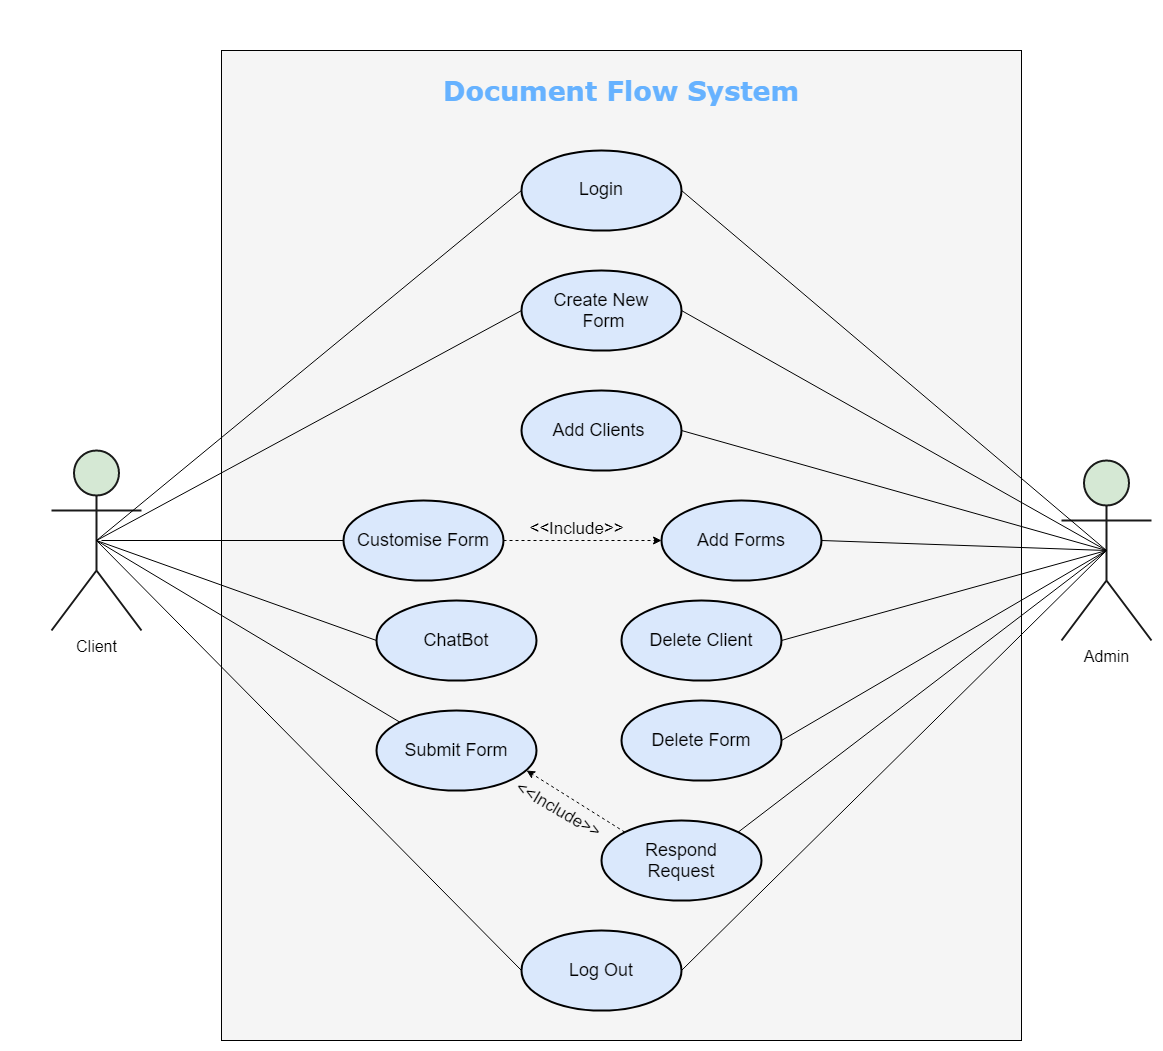

The diagram above was exported from draw.io. Its source (the exported page's mxGraphModel, read from the mxfile embedded in the PNG):
<mxGraphModel dx="3147" dy="1903" grid="1" gridSize="10" guides="1" tooltips="1" connect="1" arrows="1" fold="1" page="1" pageScale="1" pageWidth="850" pageHeight="1100" math="0" shadow="0">
  <root>
    <mxCell id="Vs_13dxPWZfry9MP1gIx-0" />
    <mxCell id="Vs_13dxPWZfry9MP1gIx-1" parent="Vs_13dxPWZfry9MP1gIx-0" />
    <mxCell id="tQweL2eI320Po4uiPMP4-23" value="" style="rounded=0;whiteSpace=wrap;html=1;strokeWidth=1;fontSize=16;fillColor=#f5f5f5;fontColor=#333333;" parent="Vs_13dxPWZfry9MP1gIx-1" vertex="1">
      <mxGeometry x="-1430" y="-1060" width="800" height="990" as="geometry" />
    </mxCell>
    <mxCell id="t_IKFs2Dqeitd7gLeSHG-1" value="&lt;p style=&quot;line-height: 130%&quot;&gt;&lt;font style=&quot;font-size: 18px&quot;&gt;Login&lt;/font&gt;&lt;/p&gt;" style="ellipse;whiteSpace=wrap;html=1;fillColor=#dae8fc;strokeColor=#000000;strokeWidth=2;" parent="Vs_13dxPWZfry9MP1gIx-1" vertex="1">
      <mxGeometry x="-1130" y="-960" width="160" height="80" as="geometry" />
    </mxCell>
    <mxCell id="t_IKFs2Dqeitd7gLeSHG-2" value="&lt;font style=&quot;font-size: 18px&quot;&gt;Create New&lt;br&gt;&amp;nbsp;Form&lt;/font&gt;" style="ellipse;whiteSpace=wrap;html=1;fillColor=#dae8fc;strokeColor=#000000;strokeWidth=2;" parent="Vs_13dxPWZfry9MP1gIx-1" vertex="1">
      <mxGeometry x="-1130" y="-840" width="160" height="80" as="geometry" />
    </mxCell>
    <mxCell id="t_IKFs2Dqeitd7gLeSHG-3" value="&lt;font style=&quot;font-size: 18px&quot;&gt;Submit Form&lt;/font&gt;" style="ellipse;whiteSpace=wrap;html=1;fontSize=16;fillColor=#dae8fc;strokeColor=#000000;strokeWidth=2;" parent="Vs_13dxPWZfry9MP1gIx-1" vertex="1">
      <mxGeometry x="-1275" y="-400" width="160" height="80" as="geometry" />
    </mxCell>
    <mxCell id="t_IKFs2Dqeitd7gLeSHG-4" value="&lt;font style=&quot;font-size: 18px&quot;&gt;Add Clients&amp;nbsp;&lt;/font&gt;" style="ellipse;whiteSpace=wrap;html=1;fillColor=#dae8fc;strokeColor=#000000;strokeWidth=2;" parent="Vs_13dxPWZfry9MP1gIx-1" vertex="1">
      <mxGeometry x="-1130" y="-720" width="160" height="80" as="geometry" />
    </mxCell>
    <mxCell id="9ZV9PIZ4C7ROgg9xUnnG-3" style="edgeStyle=orthogonalEdgeStyle;rounded=0;orthogonalLoop=1;jettySize=auto;html=1;entryX=0;entryY=0.5;entryDx=0;entryDy=0;dashed=1;fontSize=17;" edge="1" parent="Vs_13dxPWZfry9MP1gIx-1" source="t_IKFs2Dqeitd7gLeSHG-5" target="t_IKFs2Dqeitd7gLeSHG-6">
      <mxGeometry relative="1" as="geometry" />
    </mxCell>
    <mxCell id="t_IKFs2Dqeitd7gLeSHG-5" value="Customise Form" style="ellipse;whiteSpace=wrap;html=1;fontSize=18;fillColor=#dae8fc;strokeColor=#000000;strokeWidth=2;" parent="Vs_13dxPWZfry9MP1gIx-1" vertex="1">
      <mxGeometry x="-1308" y="-610" width="160" height="80" as="geometry" />
    </mxCell>
    <mxCell id="t_IKFs2Dqeitd7gLeSHG-6" value="&lt;font style=&quot;font-size: 18px&quot;&gt;Add Forms&lt;/font&gt;" style="ellipse;whiteSpace=wrap;html=1;fillColor=#dae8fc;strokeColor=#000000;strokeWidth=2;" parent="Vs_13dxPWZfry9MP1gIx-1" vertex="1">
      <mxGeometry x="-990" y="-610" width="160" height="80" as="geometry" />
    </mxCell>
    <mxCell id="t_IKFs2Dqeitd7gLeSHG-8" value="&lt;font style=&quot;font-size: 18px;&quot;&gt;Delete Client&lt;/font&gt;" style="ellipse;whiteSpace=wrap;html=1;fillColor=#dae8fc;strokeColor=#000000;strokeWidth=2;fontSize=18;" parent="Vs_13dxPWZfry9MP1gIx-1" vertex="1">
      <mxGeometry x="-1030" y="-510" width="160" height="80" as="geometry" />
    </mxCell>
    <mxCell id="t_IKFs2Dqeitd7gLeSHG-9" value="&lt;font style=&quot;font-size: 18px;&quot;&gt;ChatBot&lt;/font&gt;" style="ellipse;whiteSpace=wrap;html=1;fontSize=18;fillColor=#dae8fc;strokeColor=#000000;strokeWidth=2;" parent="Vs_13dxPWZfry9MP1gIx-1" vertex="1">
      <mxGeometry x="-1275" y="-510" width="160" height="80" as="geometry" />
    </mxCell>
    <mxCell id="t_IKFs2Dqeitd7gLeSHG-10" value="&lt;font style=&quot;font-size: 18px;&quot;&gt;Delete Form&lt;/font&gt;" style="ellipse;whiteSpace=wrap;html=1;fillColor=#dae8fc;strokeColor=#000000;strokeWidth=2;fontSize=18;" parent="Vs_13dxPWZfry9MP1gIx-1" vertex="1">
      <mxGeometry x="-1030" y="-410" width="160" height="80" as="geometry" />
    </mxCell>
    <mxCell id="t_IKFs2Dqeitd7gLeSHG-12" value="&lt;font style=&quot;font-size: 18px&quot;&gt;Respond&lt;br&gt;Request&lt;/font&gt;" style="ellipse;whiteSpace=wrap;html=1;fillColor=#dae8fc;strokeColor=#000000;strokeWidth=2;fontSize=18;" parent="Vs_13dxPWZfry9MP1gIx-1" vertex="1">
      <mxGeometry x="-1050" y="-290" width="160" height="80" as="geometry" />
    </mxCell>
    <mxCell id="7kTsAY6sYmZmr6a-_Zsp-0" value="&lt;font style=&quot;font-size: 18px;&quot;&gt;Log Out&lt;/font&gt;" style="ellipse;whiteSpace=wrap;html=1;fillColor=#dae8fc;strokeColor=#000000;strokeWidth=2;fontSize=18;" parent="Vs_13dxPWZfry9MP1gIx-1" vertex="1">
      <mxGeometry x="-1130" y="-180" width="160" height="80" as="geometry" />
    </mxCell>
    <mxCell id="tQweL2eI320Po4uiPMP4-0" value="Client" style="shape=umlActor;verticalLabelPosition=bottom;labelBackgroundColor=#ffffff;verticalAlign=top;html=1;outlineConnect=0;fontSize=16;fillColor=#d5e8d4;strokeColor=#1A1A1A;strokeWidth=2;" parent="Vs_13dxPWZfry9MP1gIx-1" vertex="1">
      <mxGeometry x="-1600" y="-660" width="90" height="180" as="geometry" />
    </mxCell>
    <mxCell id="tQweL2eI320Po4uiPMP4-2" value="Admin" style="shape=umlActor;verticalLabelPosition=bottom;labelBackgroundColor=#ffffff;verticalAlign=top;html=1;outlineConnect=0;fontSize=16;fillColor=#d5e8d4;strokeColor=#1A1A1A;strokeWidth=2;" parent="Vs_13dxPWZfry9MP1gIx-1" vertex="1">
      <mxGeometry x="-590" y="-650" width="90" height="180" as="geometry" />
    </mxCell>
    <mxCell id="tQweL2eI320Po4uiPMP4-6" value="" style="endArrow=none;html=1;fontSize=16;entryX=0;entryY=0.5;entryDx=0;entryDy=0;exitX=0.5;exitY=0.5;exitDx=0;exitDy=0;exitPerimeter=0;" parent="Vs_13dxPWZfry9MP1gIx-1" source="tQweL2eI320Po4uiPMP4-0" target="t_IKFs2Dqeitd7gLeSHG-1" edge="1">
      <mxGeometry width="50" height="50" relative="1" as="geometry">
        <mxPoint x="-1100" y="-800" as="sourcePoint" />
        <mxPoint x="-1050" y="-850" as="targetPoint" />
      </mxGeometry>
    </mxCell>
    <mxCell id="tQweL2eI320Po4uiPMP4-8" value="" style="endArrow=none;html=1;fontSize=16;entryX=0;entryY=0.5;entryDx=0;entryDy=0;exitX=0.5;exitY=0.5;exitDx=0;exitDy=0;exitPerimeter=0;" parent="Vs_13dxPWZfry9MP1gIx-1" source="tQweL2eI320Po4uiPMP4-0" target="t_IKFs2Dqeitd7gLeSHG-2" edge="1">
      <mxGeometry width="50" height="50" relative="1" as="geometry">
        <mxPoint x="-1420" y="-672.2388059701491" as="sourcePoint" />
        <mxPoint x="-1129.9999999999984" y="-880" as="targetPoint" />
      </mxGeometry>
    </mxCell>
    <mxCell id="tQweL2eI320Po4uiPMP4-9" value="" style="endArrow=none;html=1;fontSize=16;entryX=0;entryY=0.5;entryDx=0;entryDy=0;" parent="Vs_13dxPWZfry9MP1gIx-1" target="t_IKFs2Dqeitd7gLeSHG-9" edge="1">
      <mxGeometry width="50" height="50" relative="1" as="geometry">
        <mxPoint x="-1555" y="-570" as="sourcePoint" />
        <mxPoint x="-1139.9999999999984" y="-607.76" as="targetPoint" />
      </mxGeometry>
    </mxCell>
    <mxCell id="tQweL2eI320Po4uiPMP4-11" value="" style="endArrow=none;html=1;fontSize=16;entryX=0;entryY=0.5;entryDx=0;entryDy=0;" parent="Vs_13dxPWZfry9MP1gIx-1" target="t_IKFs2Dqeitd7gLeSHG-5" edge="1">
      <mxGeometry width="50" height="50" relative="1" as="geometry">
        <mxPoint x="-1550" y="-570" as="sourcePoint" />
        <mxPoint x="-1269.9999999999984" y="-450" as="targetPoint" />
      </mxGeometry>
    </mxCell>
    <mxCell id="tQweL2eI320Po4uiPMP4-12" value="" style="endArrow=none;html=1;fontSize=16;entryX=0;entryY=0;entryDx=0;entryDy=0;exitX=0.5;exitY=0.5;exitDx=0;exitDy=0;exitPerimeter=0;" parent="Vs_13dxPWZfry9MP1gIx-1" source="tQweL2eI320Po4uiPMP4-0" target="t_IKFs2Dqeitd7gLeSHG-3" edge="1">
      <mxGeometry width="50" height="50" relative="1" as="geometry">
        <mxPoint x="-1430" y="-512.2388059701491" as="sourcePoint" />
        <mxPoint x="-1139.9999999999984" y="-720" as="targetPoint" />
      </mxGeometry>
    </mxCell>
    <mxCell id="tQweL2eI320Po4uiPMP4-13" value="" style="endArrow=none;html=1;fontSize=16;entryX=0;entryY=0.5;entryDx=0;entryDy=0;exitX=0.5;exitY=0.5;exitDx=0;exitDy=0;exitPerimeter=0;" parent="Vs_13dxPWZfry9MP1gIx-1" source="tQweL2eI320Po4uiPMP4-0" target="7kTsAY6sYmZmr6a-_Zsp-0" edge="1">
      <mxGeometry width="50" height="50" relative="1" as="geometry">
        <mxPoint x="-1450" y="-427.2151763828201" as="sourcePoint" />
        <mxPoint x="-1119.6799999999998" y="-186.55999999999995" as="targetPoint" />
      </mxGeometry>
    </mxCell>
    <mxCell id="tQweL2eI320Po4uiPMP4-14" value="" style="endArrow=none;html=1;fontSize=16;entryX=1;entryY=0.5;entryDx=0;entryDy=0;exitX=0.5;exitY=0.5;exitDx=0;exitDy=0;exitPerimeter=0;" parent="Vs_13dxPWZfry9MP1gIx-1" source="tQweL2eI320Po4uiPMP4-2" target="t_IKFs2Dqeitd7gLeSHG-1" edge="1">
      <mxGeometry width="50" height="50" relative="1" as="geometry">
        <mxPoint x="-1450" y="-511.42857142857156" as="sourcePoint" />
        <mxPoint x="-1109.9999999999995" y="-900" as="targetPoint" />
      </mxGeometry>
    </mxCell>
    <mxCell id="tQweL2eI320Po4uiPMP4-15" value="" style="endArrow=none;html=1;fontSize=16;entryX=1;entryY=0.5;entryDx=0;entryDy=0;exitX=0.5;exitY=0.5;exitDx=0;exitDy=0;exitPerimeter=0;" parent="Vs_13dxPWZfry9MP1gIx-1" source="tQweL2eI320Po4uiPMP4-2" target="t_IKFs2Dqeitd7gLeSHG-2" edge="1">
      <mxGeometry width="50" height="50" relative="1" as="geometry">
        <mxPoint x="-660" y="-684" as="sourcePoint" />
        <mxPoint x="-949.9999999999995" y="-900" as="targetPoint" />
      </mxGeometry>
    </mxCell>
    <mxCell id="tQweL2eI320Po4uiPMP4-16" value="" style="endArrow=none;html=1;fontSize=16;entryX=1;entryY=0.5;entryDx=0;entryDy=0;exitX=0.5;exitY=0.5;exitDx=0;exitDy=0;exitPerimeter=0;" parent="Vs_13dxPWZfry9MP1gIx-1" source="tQweL2eI320Po4uiPMP4-2" target="t_IKFs2Dqeitd7gLeSHG-4" edge="1">
      <mxGeometry width="50" height="50" relative="1" as="geometry">
        <mxPoint x="-680" y="-660" as="sourcePoint" />
        <mxPoint x="-939.9999999999995" y="-890" as="targetPoint" />
      </mxGeometry>
    </mxCell>
    <mxCell id="tQweL2eI320Po4uiPMP4-17" value="" style="endArrow=none;html=1;fontSize=16;entryX=1;entryY=0.5;entryDx=0;entryDy=0;exitX=0.5;exitY=0.5;exitDx=0;exitDy=0;exitPerimeter=0;" parent="Vs_13dxPWZfry9MP1gIx-1" source="tQweL2eI320Po4uiPMP4-2" target="t_IKFs2Dqeitd7gLeSHG-6" edge="1">
      <mxGeometry width="50" height="50" relative="1" as="geometry">
        <mxPoint x="-660" y="-652.769230769231" as="sourcePoint" />
        <mxPoint x="-939.9999999999995" y="-670" as="targetPoint" />
      </mxGeometry>
    </mxCell>
    <mxCell id="tQweL2eI320Po4uiPMP4-18" value="" style="endArrow=none;html=1;fontSize=16;entryX=1;entryY=0.5;entryDx=0;entryDy=0;exitX=0.5;exitY=0.5;exitDx=0;exitDy=0;exitPerimeter=0;" parent="Vs_13dxPWZfry9MP1gIx-1" source="tQweL2eI320Po4uiPMP4-2" target="t_IKFs2Dqeitd7gLeSHG-8" edge="1">
      <mxGeometry width="50" height="50" relative="1" as="geometry">
        <mxPoint x="-660" y="-633.3773861967695" as="sourcePoint" />
        <mxPoint x="-860.1600000000003" y="-559.44" as="targetPoint" />
      </mxGeometry>
    </mxCell>
    <mxCell id="tQweL2eI320Po4uiPMP4-19" value="" style="endArrow=none;html=1;fontSize=16;entryX=1;entryY=0.5;entryDx=0;entryDy=0;exitX=0.5;exitY=0.5;exitDx=0;exitDy=0;exitPerimeter=0;" parent="Vs_13dxPWZfry9MP1gIx-1" source="tQweL2eI320Po4uiPMP4-2" target="t_IKFs2Dqeitd7gLeSHG-10" edge="1">
      <mxGeometry width="50" height="50" relative="1" as="geometry">
        <mxPoint x="-660" y="-607.872340425532" as="sourcePoint" />
        <mxPoint x="-870" y="-321" as="targetPoint" />
      </mxGeometry>
    </mxCell>
    <mxCell id="tQweL2eI320Po4uiPMP4-21" value="" style="endArrow=none;html=1;fontSize=16;entryX=1;entryY=0;entryDx=0;entryDy=0;exitX=0.5;exitY=0.5;exitDx=0;exitDy=0;exitPerimeter=0;" parent="Vs_13dxPWZfry9MP1gIx-1" source="tQweL2eI320Po4uiPMP4-2" target="t_IKFs2Dqeitd7gLeSHG-12" edge="1">
      <mxGeometry width="50" height="50" relative="1" as="geometry">
        <mxPoint x="-600" y="-565.8852459016393" as="sourcePoint" />
        <mxPoint x="-910" y="-210" as="targetPoint" />
      </mxGeometry>
    </mxCell>
    <mxCell id="tQweL2eI320Po4uiPMP4-22" value="" style="endArrow=none;html=1;fontSize=16;entryX=1;entryY=0.5;entryDx=0;entryDy=0;exitX=0.5;exitY=0.5;exitDx=0;exitDy=0;exitPerimeter=0;" parent="Vs_13dxPWZfry9MP1gIx-1" source="tQweL2eI320Po4uiPMP4-2" target="7kTsAY6sYmZmr6a-_Zsp-0" edge="1">
      <mxGeometry width="50" height="50" relative="1" as="geometry">
        <mxPoint x="-590" y="-555.8852459016393" as="sourcePoint" />
        <mxPoint x="-959.9999999999995" y="-180" as="targetPoint" />
      </mxGeometry>
    </mxCell>
    <mxCell id="tQweL2eI320Po4uiPMP4-25" value="&lt;font face=&quot;Verdana&quot; size=&quot;1&quot; color=&quot;#66b2ff&quot;&gt;&lt;b style=&quot;font-size: 27px&quot;&gt;Document Flow System&lt;/b&gt;&lt;/font&gt;" style="text;html=1;strokeColor=none;fillColor=none;align=center;verticalAlign=middle;whiteSpace=wrap;rounded=0;fontSize=15;" parent="Vs_13dxPWZfry9MP1gIx-1" vertex="1">
      <mxGeometry x="-1250" y="-1030" width="440" height="20" as="geometry" />
    </mxCell>
    <mxCell id="9ZV9PIZ4C7ROgg9xUnnG-1" value="" style="endArrow=classic;html=1;fontSize=18;entryX=0.938;entryY=0.75;entryDx=0;entryDy=0;exitX=0;exitY=0;exitDx=0;exitDy=0;dashed=1;entryPerimeter=0;" edge="1" parent="Vs_13dxPWZfry9MP1gIx-1" source="t_IKFs2Dqeitd7gLeSHG-12" target="t_IKFs2Dqeitd7gLeSHG-3">
      <mxGeometry width="50" height="50" relative="1" as="geometry">
        <mxPoint x="-1160" y="-470" as="sourcePoint" />
        <mxPoint x="-1210" y="-420" as="targetPoint" />
      </mxGeometry>
    </mxCell>
    <mxCell id="9ZV9PIZ4C7ROgg9xUnnG-2" value="&amp;lt;&amp;lt;Include&amp;gt;&amp;gt;" style="text;html=1;align=center;verticalAlign=middle;resizable=0;points=[];autosize=1;fontSize=17;rotation=30;" vertex="1" parent="Vs_13dxPWZfry9MP1gIx-1">
      <mxGeometry x="-1148" y="-316" width="110" height="30" as="geometry" />
    </mxCell>
    <mxCell id="9ZV9PIZ4C7ROgg9xUnnG-4" value="&amp;lt;&amp;lt;Include&amp;gt;&amp;gt;" style="text;html=1;align=center;verticalAlign=middle;resizable=0;points=[];autosize=1;fontSize=17;rotation=0;" vertex="1" parent="Vs_13dxPWZfry9MP1gIx-1">
      <mxGeometry x="-1130" y="-597" width="110" height="30" as="geometry" />
    </mxCell>
  </root>
</mxGraphModel>